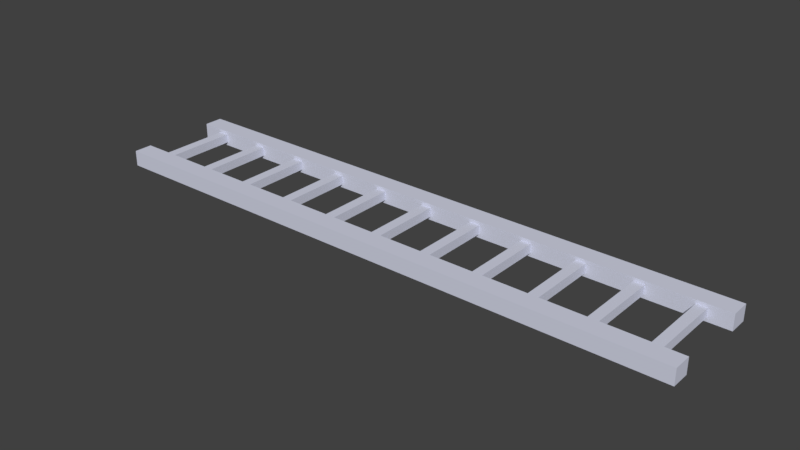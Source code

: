 # Source: goodtracks2.blend  (saved by Blender 2.79.0; exported with 4.5.12 LTS)
import bpy
from mathutils import Matrix  # noqa: F401  (used for matrix-valued properties, if any)

bpy.ops.wm.read_factory_settings(use_empty=True)
scene = bpy.context.scene
scene.name = 'Scene'

# ---- collections
col_collection_1 = bpy.data.collections.new('Collection 1'); scene.collection.children.link(col_collection_1)

# ---- materials (node trees are filled in below, after node groups)
mat_material = bpy.data.materials.new('Material')
mat_material.alpha_threshold = 0.0
mat_material.use_transparent_shadow = False
mat_material.diffuse_color = (0.6541, 0.6741, 0.8, 1.0)
mat_material.roughness = 0.5
mat_material.line_color = (0.0, 0.0, 0.0, 1.0)

# ---- material node trees

# ---- world
world_world = bpy.data.worlds.new('World'); scene.world = world_world
world_world.color = (0.05088, 0.05088, 0.05088)
world_world.use_sun_shadow = False
world_world.sun_shadow_jitter_overblur = 0.0
world_world.cycles.sampling_method = 'MANUAL'

# ---- meshes
me_cube_001 = bpy.data.meshes.new('Cube.001')
me_cube_001.from_pydata([(-3.603, -0.1115, -0.09288), (-3.603, -0.1115, 0.09288), (-3.603, 0.1115, -0.09288), (-3.603, 0.1115, 0.09288), (3.391, 0.1115, -0.09288), (3.179, 0.1115, -0.09288), (2.967, 0.1115, -0.09288), (2.755, 0.1115, -0.09288), (2.544, 0.1115, -0.09288), (2.332, 0.1115, -0.09288), (2.12, 0.1115, -0.09288), (1.908, 0.1115, -0.09288), (1.696, 0.1115, -0.09288), (1.484, 0.1115, -0.09288), (1.272, 0.1115, -0.09288), (1.06, 0.1115, -0.09288), (0.8478, 0.1115, -0.09288), (0.6359, 0.1115, -0.09288), (0.4239, 0.1115, -0.09288), (0.212, 0.1115, -0.09288), (1.477e-07, 0.1115, -0.09288), (-0.212, 0.1115, -0.09288), (-0.4239, 0.1115, -0.09288), (-0.6359, 0.1115, -0.09288), (-0.8478, 0.1115, -0.09288), (-1.06, 0.1115, -0.09288), (-1.272, 0.1115, -0.09288), (-1.484, 0.1115, -0.09288), (-1.696, 0.1115, -0.09288), (-1.908, 0.1115, -0.09288), (-2.12, 0.1115, -0.09288), (-2.332, 0.1115, -0.09288), (-2.544, 0.1115, -0.09288), (-2.755, 0.1115, -0.09288), (-2.967, 0.1115, -0.09288), (-3.179, 0.1115, -0.09288), (-3.391, 0.1115, -0.09288), (-3.391, 0.1115, 0.09288), (-3.179, 0.1115, 0.09288), (-2.967, 0.1115, 0.09288), (-2.755, 0.1115, 0.09288), (-2.544, 0.1115, 0.09288), (-2.332, 0.1115, 0.09288), (-2.12, 0.1115, 0.09288), (-1.908, 0.1115, 0.09288), (-1.696, 0.1115, 0.09288), (-1.484, 0.1115, 0.09288), (-1.272, 0.1115, 0.09288), (-1.06, 0.1115, 0.09288), (-0.8478, 0.1115, 0.09288), (-0.6359, 0.1115, 0.09288), (-0.4239, 0.1115, 0.09288), (-0.212, 0.1115, 0.09288), (-1.477e-07, 0.1115, 0.09288), (0.212, 0.1115, 0.09288), (0.4239, 0.1115, 0.09288), (0.6359, 0.1115, 0.09288), (0.8478, 0.1115, 0.09288), (1.06, 0.1115, 0.09288), (1.272, 0.1115, 0.09288), (1.484, 0.1115, 0.09288), (1.696, 0.1115, 0.09288), (1.908, 0.1115, 0.09288), (2.12, 0.1115, 0.09288), (2.332, 0.1115, 0.09288), (2.544, 0.1115, 0.09288), (2.755, 0.1115, 0.09288), (2.967, 0.1115, 0.09288), (3.179, 0.1115, 0.09288), (3.391, 0.1115, 0.09288), (-3.391, -0.1115, -0.09288), (-3.179, -0.1115, -0.09288), (-2.967, -0.1115, -0.09288), (-2.755, -0.1115, -0.09288), (-2.544, -0.1115, -0.09288), (-2.332, -0.1115, -0.09288), (-2.12, -0.1115, -0.09288), (-1.908, -0.1115, -0.09288), (-1.696, -0.1115, -0.09288), (-1.484, -0.1115, -0.09288), (-1.272, -0.1115, -0.09288), (-1.06, -0.1115, -0.09288), (-0.8478, -0.1115, -0.09288), (-0.6359, -0.1115, -0.09288), (-0.4239, -0.1115, -0.09288), (-0.212, -0.1115, -0.09288), (-1.477e-07, -0.1115, -0.09288), (0.212, -0.1115, -0.09288), (0.4239, -0.1115, -0.09288), (0.6359, -0.1115, -0.09288), (0.8478, -0.1115, -0.09288), (1.06, -0.1115, -0.09288), (1.272, -0.1115, -0.09288), (1.484, -0.1115, -0.09288), (1.696, -0.1115, -0.09288), (1.908, -0.1115, -0.09288), (2.12, -0.1115, -0.09288), (2.332, -0.1115, -0.09288), (2.544, -0.1115, -0.09288), (2.755, -0.1115, -0.09288), (2.967, -0.1115, -0.09288), (3.179, -0.1115, -0.09288), (3.391, -0.1115, -0.09288), (3.391, -0.1115, 0.09288), (3.179, -0.1115, 0.09288), (2.967, -0.1115, 0.09288), (2.755, -0.1115, 0.09288), (2.544, -0.1115, 0.09288), (2.332, -0.1115, 0.09288), (2.12, -0.1115, 0.09288), (1.908, -0.1115, 0.09288), (1.696, -0.1115, 0.09288), (1.484, -0.1115, 0.09288), (1.272, -0.1115, 0.09288), (1.06, -0.1115, 0.09288), (0.8478, -0.1115, 0.09288), (0.6359, -0.1115, 0.09288), (0.4239, -0.1115, 0.09288), (0.212, -0.1115, 0.09288), (1.477e-07, -0.1115, 0.09288), (-0.212, -0.1115, 0.09288), (-0.4239, -0.1115, 0.09288), (-0.6359, -0.1115, 0.09288), (-0.8478, -0.1115, 0.09288), (-1.06, -0.1115, 0.09288), (-1.272, -0.1115, 0.09288), (-1.484, -0.1115, 0.09288), (-1.696, -0.1115, 0.09288), (-1.908, -0.1115, 0.09288), (-2.12, -0.1115, 0.09288), (-2.332, -0.1115, 0.09288), (-2.544, -0.1115, 0.09288), (-2.755, -0.1115, 0.09288), (-2.967, -0.1115, 0.09288), (-3.179, -0.1115, 0.09288), (-3.391, -0.1115, 0.09288), (-3.345, -0.1115, -0.05185), (-3.226, -0.1115, -0.05185), (-2.709, -0.1115, -0.05185), (-2.59, -0.1115, -0.05185), (-2.073, -0.1115, -0.05185), (-1.954, -0.1115, -0.05185), (-1.437, -0.1115, -0.05185), (-1.319, -0.1115, -0.05185), (-0.801, -0.1115, -0.05185), (-0.6827, -0.1115, -0.05185), (-0.1651, -0.1115, -0.05185), (-0.04682, -0.1115, -0.05185), (0.4707, -0.1115, -0.05185), (0.5891, -0.1115, -0.05185), (1.107, -0.1115, -0.05185), (1.225, -0.1115, -0.05185), (1.742, -0.1115, -0.05185), (1.861, -0.1115, -0.05185), (2.378, -0.1115, -0.05185), (2.497, -0.1115, -0.05185), (3.014, -0.1115, -0.05185), (3.133, -0.1115, -0.05185), (3.133, -0.1115, 0.05185), (3.014, -0.1115, 0.05185), (2.497, -0.1115, 0.05185), (2.378, -0.1115, 0.05185), (1.861, -0.1115, 0.05185), (1.742, -0.1115, 0.05185), (1.225, -0.1115, 0.05185), (1.107, -0.1115, 0.05185), (0.5891, -0.1115, 0.05185), (0.4707, -0.1115, 0.05185), (-0.04682, -0.1115, 0.05185), (-0.1651, -0.1115, 0.05185), (-0.6827, -0.1115, 0.05185), (-0.801, -0.1115, 0.05185), (-1.319, -0.1115, 0.05185), (-1.437, -0.1115, 0.05185), (-1.954, -0.1115, 0.05185), (-2.073, -0.1115, 0.05185), (-2.59, -0.1115, 0.05185), (-2.709, -0.1115, 0.05185), (-3.226, -0.1115, 0.05185), (-3.345, -0.1115, 0.05185), (-3.345, -0.9954, -0.05185), (-3.226, -0.9954, -0.05185), (-2.709, -0.9954, -0.05185), (-2.59, -0.9954, -0.05185), (-2.073, -0.9954, -0.05185), (-1.954, -0.9954, -0.05185), (-1.437, -0.9954, -0.05185), (-1.319, -0.9954, -0.05185), (-0.801, -0.9954, -0.05185), (-0.6827, -0.9954, -0.05185), (-0.1651, -0.9954, -0.05185), (-0.04682, -0.9954, -0.05185), (0.4707, -0.9954, -0.05185), (0.5891, -0.9954, -0.05185), (1.107, -0.9954, -0.05185), (1.225, -0.9954, -0.05185), (1.742, -0.9954, -0.05185), (1.861, -0.9954, -0.05185), (2.378, -0.9954, -0.05185), (2.497, -0.9954, -0.05185), (3.014, -0.9954, -0.05185), (3.133, -0.9954, -0.05185), (3.133, -0.9954, 0.05185), (3.014, -0.9954, 0.05185), (2.497, -0.9954, 0.05185), (2.378, -0.9954, 0.05185), (1.861, -0.9954, 0.05185), (1.742, -0.9954, 0.05185), (1.225, -0.9954, 0.05185), (1.107, -0.9954, 0.05185), (0.5891, -0.9954, 0.05185), (0.4707, -0.9954, 0.05185), (-0.04682, -0.9954, 0.05185), (-0.1651, -0.9954, 0.05185), (-0.6827, -0.9954, 0.05185), (-0.801, -0.9954, 0.05185), (-1.319, -0.9954, 0.05185), (-1.437, -0.9954, 0.05185), (-1.954, -0.9954, 0.05185), (-2.073, -0.9954, 0.05185), (-2.59, -0.9954, 0.05185), (-2.709, -0.9954, 0.05185), (-3.226, -0.9954, 0.05185), (-3.345, -0.9954, 0.05185), (3.133, -0.9954, 0.09455), (3.014, -0.9954, 0.09455), (2.497, -0.9954, 0.09455), (2.378, -0.9954, 0.09455), (1.861, -0.9954, 0.09455), (1.742, -0.9954, 0.09455), (1.225, -0.9954, 0.09455), (1.107, -0.9954, 0.09455), (0.5891, -0.9954, 0.09455), (0.4707, -0.9954, 0.09455), (-0.04682, -0.9954, 0.09455), (-0.1651, -0.9954, 0.09455), (-0.6827, -0.9954, 0.09455), (-0.801, -0.9954, 0.09455), (-1.319, -0.9954, 0.09455), (-1.437, -0.9954, 0.09455), (-1.954, -0.9954, 0.09455), (-2.073, -0.9954, 0.09455), (-2.59, -0.9954, 0.09455), (-2.709, -0.9954, 0.09455), (-3.226, -0.9954, 0.09455), (-3.345, -0.9954, 0.09455), (-3.345, -0.9954, -0.08921), (-3.226, -0.9954, -0.08921), (-2.709, -0.9954, -0.08921), (-2.59, -0.9954, -0.08921), (-2.073, -0.9954, -0.08921), (-1.954, -0.9954, -0.08921), (-1.437, -0.9954, -0.08921), (-1.319, -0.9954, -0.08921), (-0.801, -0.9954, -0.08921), (-0.6827, -0.9954, -0.08921), (-0.1651, -0.9954, -0.08921), (-0.04682, -0.9954, -0.08921), (0.4707, -0.9954, -0.08921), (0.5891, -0.9954, -0.08921), (1.107, -0.9954, -0.08921), (1.225, -0.9954, -0.08921), (1.742, -0.9954, -0.08921), (1.861, -0.9954, -0.08921), (2.378, -0.9954, -0.08921), (2.497, -0.9954, -0.08921), (3.014, -0.9954, -0.08921), (3.133, -0.9954, -0.08921), (3.389, -0.9954, -0.05185), (3.389, -0.9954, 0.05185), (3.389, -0.9954, 0.09455), (3.389, -0.9954, -0.08921), (-3.595, -0.9954, -0.05185), (-3.595, -0.9954, 0.05185), (-3.595, -0.9954, 0.09455), (-3.595, -0.9954, -0.08921), (3.133, -1.214, 0.09455), (3.014, -1.214, 0.09455), (2.497, -1.214, 0.09455), (2.378, -1.214, 0.09455), (1.861, -1.214, 0.09455), (1.742, -1.214, 0.09455), (1.225, -1.214, 0.09455), (1.107, -1.214, 0.09455), (0.5891, -1.214, 0.09455), (0.4707, -1.214, 0.09455), (-0.04682, -1.214, 0.09455), (-0.1651, -1.214, 0.09455), (-0.6827, -1.214, 0.09455), (-0.801, -1.214, 0.09455), (-1.319, -1.214, 0.09455), (-1.437, -1.214, 0.09455), (-1.954, -1.214, 0.09455), (-2.073, -1.214, 0.09455), (-2.59, -1.214, 0.09455), (-2.709, -1.214, 0.09455), (-3.226, -1.214, 0.09455), (-3.345, -1.214, 0.09455), (-3.345, -1.214, -0.08921), (-3.226, -1.214, -0.08921), (-2.709, -1.214, -0.08921), (-2.59, -1.214, -0.08921), (-2.073, -1.214, -0.08921), (-1.954, -1.214, -0.08921), (-1.437, -1.214, -0.08921), (-1.319, -1.214, -0.08921), (-0.801, -1.214, -0.08921), (-0.6827, -1.214, -0.08921), (-0.1651, -1.214, -0.08921), (-0.04682, -1.214, -0.08921), (0.4707, -1.214, -0.08921), (0.5891, -1.214, -0.08921), (1.107, -1.214, -0.08921), (1.225, -1.214, -0.08921), (1.742, -1.214, -0.08921), (1.861, -1.214, -0.08921), (2.378, -1.214, -0.08921), (2.497, -1.214, -0.08921), (3.014, -1.214, -0.08921), (3.133, -1.214, -0.08921), (3.389, -1.214, -0.05185), (3.389, -1.214, 0.05185), (3.389, -1.214, 0.09455), (3.389, -1.214, -0.08921), (-3.595, -1.214, -0.05185), (-3.595, -1.214, 0.05185), (-3.595, -1.214, 0.09455), (-3.595, -1.214, -0.08921)], [], [(0, 1, 3, 2), (200, 199, 204, 203), (198, 197, 206, 205), (70, 135, 1, 0), (103, 102, 4, 69), (37, 3, 1, 135), (196, 195, 208, 207), (69, 68, 104, 103), (68, 67, 105, 104), (67, 66, 106, 105), (66, 65, 107, 106), (65, 64, 108, 107), (64, 63, 109, 108), (63, 62, 110, 109), (62, 61, 111, 110), (61, 60, 112, 111), (60, 59, 113, 112), (59, 58, 114, 113), (58, 57, 115, 114), (57, 56, 116, 115), (56, 55, 117, 116), (55, 54, 118, 117), (54, 53, 119, 118), (53, 52, 120, 119), (52, 51, 121, 120), (51, 50, 122, 121), (50, 49, 123, 122), (49, 48, 124, 123), (48, 47, 125, 124), (47, 46, 126, 125), (46, 45, 127, 126), (45, 44, 128, 127), (44, 43, 129, 128), (43, 42, 130, 129), (42, 41, 131, 130), (41, 40, 132, 131), (40, 39, 133, 132), (39, 38, 134, 133), (38, 37, 135, 134), (2, 36, 70, 0), (36, 35, 71, 70), (35, 34, 72, 71), (34, 33, 73, 72), (33, 32, 74, 73), (32, 31, 75, 74), (31, 30, 76, 75), (30, 29, 77, 76), (29, 28, 78, 77), (28, 27, 79, 78), (27, 26, 80, 79), (26, 25, 81, 80), (25, 24, 82, 81), (24, 23, 83, 82), (23, 22, 84, 83), (22, 21, 85, 84), (21, 20, 86, 85), (20, 19, 87, 86), (19, 18, 88, 87), (18, 17, 89, 88), (17, 16, 90, 89), (16, 15, 91, 90), (15, 14, 92, 91), (14, 13, 93, 92), (13, 12, 94, 93), (12, 11, 95, 94), (11, 10, 96, 95), (10, 9, 97, 96), (9, 8, 98, 97), (8, 7, 99, 98), (7, 6, 100, 99), (6, 5, 101, 100), (5, 4, 102, 101), (194, 193, 210, 209), (102, 103, 104, 101), (91, 92, 151, 150), (100, 105, 106, 99), (99, 106, 107, 98), (131, 132, 177, 176), (97, 108, 109, 96), (96, 109, 110, 95), (104, 105, 159, 158), (94, 111, 112, 93), (93, 112, 113, 92), (92, 113, 164, 151), (91, 114, 115, 90), (90, 115, 116, 89), (126, 79, 142, 173), (88, 117, 118, 87), (87, 118, 119, 86), (76, 77, 141, 140), (85, 120, 121, 84), (84, 121, 122, 83), (116, 117, 167, 166), (82, 123, 124, 81), (81, 124, 125, 80), (80, 125, 172, 143), (79, 126, 127, 78), (78, 127, 128, 77), (111, 94, 152, 163), (76, 129, 130, 75), (75, 130, 131, 74), (88, 89, 149, 148), (73, 132, 133, 72), (72, 133, 134, 71), (128, 129, 175, 174), (2, 3, 37, 36), (36, 37, 38, 35), (35, 38, 39, 34), (34, 39, 40, 33), (33, 40, 41, 32), (32, 41, 42, 31), (31, 42, 43, 30), (30, 43, 44, 29), (29, 44, 45, 28), (28, 45, 46, 27), (27, 46, 47, 26), (26, 47, 48, 25), (25, 48, 49, 24), (24, 49, 50, 23), (23, 50, 51, 22), (22, 51, 52, 21), (21, 52, 53, 20), (20, 53, 54, 19), (19, 54, 55, 18), (18, 55, 56, 17), (17, 56, 57, 16), (16, 57, 58, 15), (15, 58, 59, 14), (14, 59, 60, 13), (13, 60, 61, 12), (12, 61, 62, 11), (11, 62, 63, 10), (10, 63, 64, 9), (9, 64, 65, 8), (8, 65, 66, 7), (7, 66, 67, 6), (6, 67, 68, 5), (5, 68, 69, 4), (177, 138, 182, 221), (164, 165, 209, 208), (163, 152, 196, 207), (136, 137, 181, 180), (139, 176, 220, 183), (162, 163, 207, 206), (153, 162, 206, 197), (175, 140, 184, 219), (160, 161, 205, 204), (161, 154, 198, 205), (141, 174, 218, 185), (114, 91, 150, 165), (77, 128, 174, 141), (119, 120, 169, 168), (79, 80, 143, 142), (129, 76, 140, 175), (89, 116, 166, 149), (107, 108, 161, 160), (134, 135, 179, 178), (94, 95, 153, 152), (117, 88, 148, 167), (101, 104, 158, 157), (74, 131, 176, 139), (122, 123, 171, 170), (82, 83, 145, 144), (105, 100, 156, 159), (132, 73, 138, 177), (86, 119, 168, 147), (110, 111, 163, 162), (70, 71, 137, 136), (97, 98, 155, 154), (120, 85, 146, 169), (98, 107, 160, 155), (71, 134, 178, 137), (125, 126, 173, 172), (85, 86, 147, 146), (108, 97, 154, 161), (135, 70, 136, 179), (83, 122, 170, 145), (113, 114, 165, 164), (73, 74, 139, 138), (100, 101, 157, 156), (123, 82, 144, 171), (95, 110, 162, 153), (138, 139, 183, 182), (151, 164, 208, 195), (166, 167, 211, 210), (137, 178, 222, 181), (140, 141, 185, 184), (165, 150, 194, 209), (168, 169, 213, 212), (179, 136, 180, 223), (142, 143, 187, 186), (149, 166, 210, 193), (170, 171, 215, 214), (144, 145, 189, 188), (167, 148, 192, 211), (172, 173, 217, 216), (146, 147, 191, 190), (147, 168, 212, 191), (174, 175, 219, 218), (148, 149, 193, 192), (169, 146, 190, 213), (176, 177, 221, 220), (150, 151, 195, 194), (145, 170, 214, 189), (178, 179, 223, 222), (152, 153, 197, 196), (171, 144, 188, 215), (157, 158, 202, 201), (154, 155, 199, 198), (143, 172, 216, 187), (159, 156, 200, 203), (156, 157, 201, 200), (173, 142, 186, 217), (155, 160, 204, 199), (158, 159, 203, 202), (192, 191, 212, 211), (190, 189, 214, 213), (188, 187, 216, 215), (186, 185, 218, 217), (184, 183, 220, 219), (182, 181, 222, 221), (209, 210, 232, 231), (222, 223, 245, 244), (208, 209, 231, 230), (217, 218, 240, 239), (210, 211, 233, 232), (203, 204, 226, 225), (211, 212, 234, 233), (212, 213, 235, 234), (219, 220, 242, 241), (214, 215, 237, 236), (205, 206, 228, 227), (213, 214, 236, 235), (216, 217, 239, 238), (221, 222, 244, 243), (202, 203, 225, 224), (207, 208, 230, 229), (218, 219, 241, 240), (204, 205, 227, 226), (215, 216, 238, 237), (220, 221, 243, 242), (206, 207, 229, 228), (192, 193, 259, 258), (199, 200, 266, 265), (194, 195, 261, 260), (191, 192, 258, 257), (180, 181, 247, 246), (183, 184, 250, 249), (196, 197, 263, 262), (182, 183, 249, 248), (197, 198, 264, 263), (198, 199, 265, 264), (189, 190, 256, 255), (184, 185, 251, 250), (181, 182, 248, 247), (200, 201, 267, 266), (186, 187, 253, 252), (195, 196, 262, 261), (187, 188, 254, 253), (188, 189, 255, 254), (190, 191, 257, 256), (193, 194, 260, 259), (185, 186, 252, 251), (267, 201, 268, 271), (202, 224, 270, 269), (201, 202, 269, 268), (180, 246, 275, 272), (245, 223, 273, 274), (223, 180, 272, 273), (250, 251, 303, 302), (241, 242, 294, 293), (252, 253, 305, 304), (243, 244, 296, 295), (245, 274, 326, 297), (254, 255, 307, 306), (256, 257, 309, 308), (258, 259, 311, 310), (260, 261, 313, 312), (262, 263, 315, 314), (264, 265, 317, 316), (224, 225, 277, 276), (266, 267, 319, 318), (226, 227, 279, 278), (265, 266, 318, 317), (228, 229, 281, 280), (263, 264, 316, 315), (230, 231, 283, 282), (261, 262, 314, 313), (232, 233, 285, 284), (259, 260, 312, 311), (234, 235, 287, 286), (257, 258, 310, 309), (236, 237, 289, 288), (255, 256, 308, 307), (238, 239, 291, 290), (268, 269, 321, 320), (253, 254, 306, 305), (240, 241, 293, 292), (269, 270, 322, 321), (251, 252, 304, 303), (242, 243, 295, 294), (271, 268, 320, 323), (249, 250, 302, 301), (244, 245, 297, 296), (247, 248, 300, 299), (225, 226, 278, 277), (267, 271, 323, 319), (227, 228, 280, 279), (270, 224, 276, 322), (229, 230, 282, 281), (231, 232, 284, 283), (273, 272, 324, 325), (233, 234, 286, 285), (274, 273, 325, 326), (235, 236, 288, 287), (272, 275, 327, 324), (246, 247, 299, 298), (237, 238, 290, 289), (275, 246, 298, 327), (248, 249, 301, 300), (239, 240, 292, 291), (298, 299, 297), (322, 276, 321), (276, 277, 319), (321, 276, 319), (278, 279, 317), (279, 280, 316), (278, 317, 318), (321, 319, 320), (280, 281, 315), (279, 316, 317), (277, 278, 318), (319, 323, 320), (281, 282, 314), (282, 283, 313), (281, 314, 315), (277, 318, 319), (316, 280, 315), (314, 282, 313), (284, 285, 311), (285, 286, 310), (284, 312, 283), (312, 313, 283), (312, 284, 311), (287, 288, 308), (288, 289, 307), (287, 308, 309), (285, 310, 311), (286, 287, 309), (310, 286, 309), (308, 288, 307), (290, 291, 305), (291, 292, 304), (290, 306, 289), (306, 307, 289), (306, 290, 305), (293, 294, 302), (294, 295, 301), (293, 302, 303), (291, 304, 305), (292, 293, 303), (304, 292, 303), (302, 294, 301), (296, 297, 299), (297, 326, 325), (296, 300, 295), (300, 301, 295), (300, 296, 299), (325, 324, 298), (324, 327, 298), (297, 325, 298)])
_uv = me_cube_001.uv_layers.new(name='UVMap')
_uv.uv.foreach_set('vector', [0.2217, 0.4057, 0.2217, 0.3791, 0.2536, 0.3791, 0.2536, 0.4057, 0.9446, 0.2054, 0.8707, 0.2054, 0.8707, 0.1906, 0.9446, 0.1906, 0.8538, 0.2054, 0.7799, 0.2054, 0.7799, 0.1906, 0.8538, 0.1906, 0.03064, 0.1297, 0.03063, 0.1562, 0.0003445, 0.1562, 0.0003537, 0.1297, 0.1892, 0.4057, 0.1892, 0.3791, 0.2211, 0.3791, 0.2211, 0.4057, 0.03063, 0.06474, 0.0003445, 0.06474, 0.0003445, 0.03289, 0.03063, 0.03289, 0.7629, 0.2054, 0.689, 0.2054, 0.689, 0.1906, 0.7629, 0.1906, 0.9996, 0.06474, 0.9694, 0.06474, 0.9694, 0.03289, 0.9996, 0.03289, 0.9694, 0.06474, 0.9391, 0.06474, 0.9391, 0.03289, 0.9694, 0.03289, 0.9391, 0.06474, 0.9088, 0.06474, 0.9088, 0.03289, 0.9391, 0.03289, 0.9088, 0.06474, 0.8785, 0.06474, 0.8785, 0.03289, 0.9088, 0.03289, 0.8785, 0.06474, 0.8482, 0.06474, 0.8482, 0.03289, 0.8785, 0.03289, 0.8482, 0.06474, 0.818, 0.06474, 0.818, 0.03289, 0.8482, 0.03289, 0.818, 0.06474, 0.7877, 0.06474, 0.7877, 0.03289, 0.818, 0.03289, 0.7877, 0.06474, 0.7574, 0.06474, 0.7574, 0.03289, 0.7877, 0.03289, 0.7574, 0.06474, 0.7271, 0.06474, 0.7271, 0.03289, 0.7574, 0.03289, 0.7271, 0.06474, 0.6968, 0.06474, 0.6968, 0.03289, 0.7271, 0.03289, 0.6968, 0.06474, 0.6665, 0.06474, 0.6665, 0.03289, 0.6968, 0.03289, 0.6665, 0.06474, 0.6363, 0.06474, 0.6363, 0.03289, 0.6665, 0.03289, 0.6363, 0.06474, 0.606, 0.06474, 0.606, 0.03289, 0.6363, 0.03289, 0.606, 0.06474, 0.5757, 0.06474, 0.5757, 0.03289, 0.606, 0.03289, 0.5757, 0.06474, 0.5454, 0.06474, 0.5454, 0.03289, 0.5757, 0.03289, 0.5454, 0.06474, 0.5151, 0.06474, 0.5151, 0.03289, 0.5454, 0.03289, 0.5151, 0.06474, 0.4849, 0.06474, 0.4849, 0.03289, 0.5151, 0.03289, 0.4849, 0.06474, 0.4546, 0.06474, 0.4546, 0.03289, 0.4849, 0.03289, 0.4546, 0.06474, 0.4243, 0.06474, 0.4243, 0.03289, 0.4546, 0.03289, 0.4243, 0.06474, 0.394, 0.06474, 0.394, 0.03289, 0.4243, 0.03289, 0.394, 0.06474, 0.3637, 0.06474, 0.3637, 0.03289, 0.394, 0.03289, 0.3637, 0.06474, 0.3334, 0.06474, 0.3334, 0.03289, 0.3637, 0.03289, 0.3334, 0.06474, 0.3032, 0.06474, 0.3032, 0.03289, 0.3334, 0.03289, 0.3032, 0.06474, 0.2729, 0.06474, 0.2729, 0.03289, 0.3032, 0.03289, 0.2729, 0.06474, 0.2426, 0.06474, 0.2426, 0.03289, 0.2729, 0.03289, 0.2426, 0.06474, 0.2123, 0.06474, 0.2123, 0.03289, 0.2426, 0.03289, 0.2123, 0.06474, 0.182, 0.06474, 0.182, 0.03289, 0.2123, 0.03289, 0.182, 0.06474, 0.1518, 0.06474, 0.1518, 0.03289, 0.182, 0.03289, 0.1518, 0.06474, 0.1215, 0.06474, 0.1215, 0.03289, 0.1518, 0.03289, 0.1215, 0.06474, 0.09119, 0.06474, 0.09119, 0.03289, 0.1215, 0.03289, 0.09119, 0.06474, 0.06091, 0.06474, 0.06091, 0.03289, 0.09119, 0.03289, 0.06091, 0.06474, 0.03063, 0.06474, 0.03063, 0.03289, 0.06091, 0.03289, 0.0003445, 0.0003445, 0.03063, 0.0003445, 0.03063, 0.0322, 0.0003445, 0.0322, 0.03063, 0.0003445, 0.06091, 0.0003446, 0.06091, 0.0322, 0.03063, 0.0322, 0.06091, 0.0003446, 0.09119, 0.0003447, 0.09119, 0.0322, 0.06091, 0.0322, 0.09119, 0.0003447, 0.1215, 0.0003447, 0.1215, 0.0322, 0.09119, 0.0322, 0.1215, 0.0003447, 0.1518, 0.0003448, 0.1518, 0.0322, 0.1215, 0.0322, 0.1518, 0.0003448, 0.182, 0.0003448, 0.182, 0.0322, 0.1518, 0.0322, 0.182, 0.0003448, 0.2123, 0.0003449, 0.2123, 0.0322, 0.182, 0.0322, 0.2123, 0.0003449, 0.2426, 0.0003449, 0.2426, 0.0322, 0.2123, 0.0322, 0.2426, 0.0003449, 0.2729, 0.0003449, 0.2729, 0.0322, 0.2426, 0.0322, 0.2729, 0.0003449, 0.3032, 0.000345, 0.3032, 0.0322, 0.2729, 0.0322, 0.3032, 0.000345, 0.3334, 0.000345, 0.3334, 0.0322, 0.3032, 0.0322, 0.3334, 0.000345, 0.3637, 0.0003451, 0.3637, 0.0322, 0.3334, 0.0322, 0.3637, 0.0003451, 0.394, 0.0003451, 0.394, 0.0322, 0.3637, 0.0322, 0.394, 0.0003451, 0.4243, 0.0003452, 0.4243, 0.0322, 0.394, 0.0322, 0.4243, 0.0003452, 0.4546, 0.0003453, 0.4546, 0.0322, 0.4243, 0.0322, 0.4546, 0.0003453, 0.4849, 0.0003453, 0.4849, 0.0322, 0.4546, 0.0322, 0.4849, 0.0003453, 0.5151, 0.0003454, 0.5151, 0.0322, 0.4849, 0.0322, 0.5151, 0.0003454, 0.5454, 0.0003454, 0.5454, 0.0322, 0.5151, 0.0322, 0.5454, 0.0003454, 0.5757, 0.0003455, 0.5757, 0.0322, 0.5454, 0.0322, 0.5757, 0.0003455, 0.606, 0.0003456, 0.606, 0.0322, 0.5757, 0.0322, 0.606, 0.0003456, 0.6363, 0.0003456, 0.6363, 0.0322, 0.606, 0.0322, 0.6363, 0.0003456, 0.6665, 0.0003457, 0.6665, 0.0322, 0.6363, 0.0322, 0.6665, 0.0003457, 0.6968, 0.0003458, 0.6968, 0.0322, 0.6665, 0.0322, 0.6968, 0.0003458, 0.7271, 0.0003459, 0.7271, 0.0322, 0.6968, 0.0322, 0.7271, 0.0003459, 0.7574, 0.000346, 0.7574, 0.0322, 0.7271, 0.0322, 0.7574, 0.000346, 0.7877, 0.000346, 0.7877, 0.0322, 0.7574, 0.0322, 0.7877, 0.000346, 0.818, 0.0003461, 0.818, 0.0322, 0.7877, 0.0322, 0.818, 0.0003461, 0.8482, 0.0003462, 0.8482, 0.0322, 0.818, 0.0322, 0.8482, 0.0003462, 0.8785, 0.0003463, 0.8785, 0.0322, 0.8482, 0.0322, 0.8785, 0.0003463, 0.9088, 0.0003464, 0.9088, 0.0322, 0.8785, 0.0322, 0.9088, 0.0003464, 0.9391, 0.0003465, 0.9391, 0.0322, 0.9088, 0.0322, 0.9391, 0.0003465, 0.9694, 0.0003465, 0.9694, 0.0322, 0.9391, 0.0322, 0.9694, 0.0003465, 0.9996, 0.0003466, 0.9996, 0.0322, 0.9694, 0.0322, 0.6721, 0.2054, 0.5982, 0.2054, 0.5982, 0.1906, 0.6721, 0.1906, 0.9997, 0.13, 0.9996, 0.1566, 0.9694, 0.1566, 0.9694, 0.13, 0.6666, 0.1299, 0.6968, 0.1299, 0.6901, 0.1358, 0.6732, 0.1358, 0.9391, 0.13, 0.9391, 0.1566, 0.9088, 0.1565, 0.9088, 0.13, 0.9088, 0.13, 0.9088, 0.1565, 0.8785, 0.1565, 0.8785, 0.13, 0.1518, 0.1563, 0.1215, 0.1563, 0.1282, 0.1504, 0.1451, 0.1504, 0.8482, 0.13, 0.8482, 0.1565, 0.818, 0.1565, 0.818, 0.13, 0.818, 0.13, 0.818, 0.1565, 0.7877, 0.1565, 0.7877, 0.13, 0.9694, 0.1566, 0.9391, 0.1566, 0.9458, 0.1507, 0.9627, 0.1507, 0.7574, 0.1299, 0.7574, 0.1565, 0.7271, 0.1565, 0.7271, 0.1299, 0.7271, 0.1299, 0.7271, 0.1565, 0.6968, 0.1565, 0.6968, 0.1299, 0.6968, 0.1299, 0.6968, 0.1565, 0.6901, 0.1506, 0.6901, 0.1358, 0.6666, 0.1299, 0.6665, 0.1565, 0.6363, 0.1564, 0.6363, 0.1299, 0.6363, 0.1299, 0.6363, 0.1564, 0.606, 0.1564, 0.606, 0.1299, 0.3032, 0.1563, 0.3032, 0.1298, 0.3099, 0.1357, 0.3099, 0.1505, 0.5757, 0.1299, 0.5757, 0.1564, 0.5454, 0.1564, 0.5454, 0.1299, 0.5454, 0.1299, 0.5454, 0.1564, 0.5151, 0.1564, 0.5151, 0.1299, 0.2123, 0.1298, 0.2426, 0.1298, 0.2359, 0.1356, 0.219, 0.1356, 0.4849, 0.1299, 0.4849, 0.1564, 0.4546, 0.1564, 0.4546, 0.1298, 0.4546, 0.1298, 0.4546, 0.1564, 0.4243, 0.1564, 0.4243, 0.1298, 0.606, 0.1564, 0.5757, 0.1564, 0.5824, 0.1506, 0.5993, 0.1506, 0.394, 0.1298, 0.394, 0.1564, 0.3637, 0.1564, 0.3637, 0.1298, 0.3637, 0.1298, 0.3637, 0.1564, 0.3334, 0.1563, 0.3335, 0.1298, 0.3335, 0.1298, 0.3334, 0.1563, 0.3268, 0.1505, 0.3268, 0.1357, 0.3032, 0.1298, 0.3032, 0.1563, 0.2729, 0.1563, 0.2729, 0.1298, 0.2729, 0.1298, 0.2729, 0.1563, 0.2426, 0.1563, 0.2426, 0.1298, 0.7574, 0.1565, 0.7574, 0.1299, 0.7641, 0.1358, 0.7641, 0.1506, 0.2123, 0.1298, 0.2123, 0.1563, 0.182, 0.1563, 0.182, 0.1298, 0.182, 0.1298, 0.182, 0.1563, 0.1518, 0.1563, 0.1518, 0.1297, 0.5757, 0.1299, 0.606, 0.1299, 0.5993, 0.1358, 0.5824, 0.1358, 0.1215, 0.1297, 0.1215, 0.1563, 0.09119, 0.1563, 0.0912, 0.1297, 0.0912, 0.1297, 0.09119, 0.1563, 0.06091, 0.1562, 0.06092, 0.1297, 0.2426, 0.1563, 0.2123, 0.1563, 0.219, 0.1504, 0.2359, 0.1504, 0.0003445, 0.1838, 0.0003445, 0.1573, 0.03063, 0.1573, 0.03063, 0.1838, 0.03063, 0.1838, 0.03063, 0.1573, 0.06091, 0.1573, 0.06091, 0.1838, 0.06091, 0.1838, 0.06091, 0.1573, 0.09119, 0.1573, 0.09119, 0.1838, 0.09119, 0.1838, 0.09119, 0.1573, 0.1215, 0.1573, 0.1215, 0.1838, 0.1215, 0.1838, 0.1215, 0.1573, 0.1518, 0.1573, 0.1518, 0.1838, 0.1518, 0.1838, 0.1518, 0.1573, 0.182, 0.1573, 0.182, 0.1838, 0.182, 0.1838, 0.182, 0.1573, 0.2123, 0.1573, 0.2123, 0.1838, 0.2123, 0.1838, 0.2123, 0.1573, 0.2426, 0.1573, 0.2426, 0.1838, 0.2426, 0.1838, 0.2426, 0.1573, 0.2729, 0.1573, 0.2729, 0.1838, 0.2729, 0.1838, 0.2729, 0.1573, 0.3032, 0.1573, 0.3032, 0.1838, 0.3032, 0.1838, 0.3032, 0.1573, 0.3334, 0.1573, 0.3334, 0.1838, 0.3334, 0.1838, 0.3334, 0.1573, 0.3637, 0.1573, 0.3637, 0.1838, 0.3637, 0.1838, 0.3637, 0.1573, 0.394, 0.1573, 0.394, 0.1838, 0.394, 0.1838, 0.394, 0.1573, 0.4243, 0.1573, 0.4243, 0.1838, 0.4243, 0.1838, 0.4243, 0.1573, 0.4546, 0.1573, 0.4546, 0.1838, 0.4546, 0.1838, 0.4546, 0.1573, 0.4849, 0.1573, 0.4849, 0.1838, 0.4849, 0.1838, 0.4849, 0.1573, 0.5151, 0.1573, 0.5151, 0.1838, 0.5151, 0.1838, 0.5151, 0.1573, 0.5454, 0.1573, 0.5454, 0.1838, 0.5454, 0.1838, 0.5454, 0.1573, 0.5757, 0.1573, 0.5757, 0.1838, 0.5757, 0.1838, 0.5757, 0.1573, 0.606, 0.1573, 0.606, 0.1838, 0.606, 0.1838, 0.606, 0.1573, 0.6363, 0.1573, 0.6363, 0.1838, 0.6363, 0.1838, 0.6363, 0.1573, 0.6665, 0.1573, 0.6665, 0.1838, 0.6665, 0.1838, 0.6665, 0.1573, 0.6968, 0.1573, 0.6968, 0.1838, 0.6968, 0.1838, 0.6968, 0.1573, 0.7271, 0.1573, 0.7271, 0.1838, 0.7271, 0.1838, 0.7271, 0.1573, 0.7574, 0.1573, 0.7574, 0.1838, 0.7574, 0.1838, 0.7574, 0.1573, 0.7877, 0.1573, 0.7877, 0.1838, 0.7877, 0.1838, 0.7877, 0.1573, 0.818, 0.1573, 0.818, 0.1838, 0.818, 0.1838, 0.818, 0.1573, 0.8482, 0.1573, 0.8482, 0.1838, 0.8482, 0.1838, 0.8482, 0.1573, 0.8785, 0.1573, 0.8785, 0.1838, 0.8785, 0.1838, 0.8785, 0.1573, 0.9088, 0.1573, 0.9088, 0.1838, 0.9088, 0.1838, 0.9088, 0.1573, 0.9391, 0.1573, 0.9391, 0.1838, 0.9391, 0.1838, 0.9391, 0.1573, 0.9694, 0.1573, 0.9694, 0.1838, 0.9694, 0.1838, 0.9694, 0.1573, 0.9996, 0.1573, 0.9996, 0.1838, 0.5076, 0.2891, 0.5076, 0.3039, 0.3813, 0.3039, 0.3813, 0.2891, 0.2536, 0.2912, 0.2536, 0.3081, 0.1273, 0.3081, 0.1273, 0.2912, 0.1266, 0.4722, 0.1266, 0.487, 0.0003445, 0.487, 0.0003445, 0.4722, 0.2536, 0.256, 0.2536, 0.2729, 0.1273, 0.2729, 0.1273, 0.256, 0.1266, 0.4256, 0.1266, 0.4405, 0.0003445, 0.4405, 0.0003445, 0.4256, 0.1266, 0.2912, 0.1266, 0.3081, 0.0003445, 0.3081, 0.0003445, 0.2912, 0.3806, 0.4236, 0.3806, 0.4384, 0.2543, 0.4384, 0.2543, 0.4236, 0.3806, 0.4546, 0.3806, 0.4694, 0.2543, 0.4694, 0.2543, 0.4546, 0.3806, 0.3263, 0.3806, 0.3433, 0.2543, 0.3433, 0.2543, 0.3263, 0.3806, 0.4701, 0.3806, 0.4849, 0.2543, 0.4849, 0.2543, 0.4701, 0.1266, 0.3946, 0.1266, 0.4095, 0.0003445, 0.4095, 0.0003445, 0.3946, 0.6665, 0.1565, 0.6666, 0.1299, 0.6732, 0.1358, 0.6732, 0.1506, 0.2426, 0.1298, 0.2426, 0.1563, 0.2359, 0.1504, 0.2359, 0.1356, 0.5151, 0.1564, 0.4849, 0.1564, 0.4915, 0.1505, 0.5084, 0.1505, 0.3032, 0.1298, 0.3335, 0.1298, 0.3268, 0.1357, 0.3099, 0.1357, 0.2123, 0.1563, 0.2123, 0.1298, 0.219, 0.1356, 0.219, 0.1504, 0.606, 0.1299, 0.606, 0.1564, 0.5993, 0.1506, 0.5993, 0.1358, 0.8785, 0.1565, 0.8482, 0.1565, 0.8549, 0.1507, 0.8718, 0.1507, 0.06091, 0.1562, 0.03063, 0.1562, 0.03732, 0.1504, 0.05422, 0.1504, 0.7574, 0.1299, 0.7877, 0.13, 0.781, 0.1358, 0.7641, 0.1358, 0.5757, 0.1564, 0.5757, 0.1299, 0.5824, 0.1358, 0.5824, 0.1506, 0.9694, 0.13, 0.9694, 0.1566, 0.9627, 0.1507, 0.9627, 0.1359, 0.1518, 0.1297, 0.1518, 0.1563, 0.1451, 0.1504, 0.1451, 0.1356, 0.4243, 0.1564, 0.394, 0.1564, 0.4007, 0.1505, 0.4176, 0.1505, 0.394, 0.1298, 0.4243, 0.1298, 0.4176, 0.1357, 0.4007, 0.1357, 0.9391, 0.1566, 0.9391, 0.13, 0.9458, 0.1359, 0.9458, 0.1507, 0.1215, 0.1563, 0.1215, 0.1297, 0.1282, 0.1356, 0.1282, 0.1504, 0.5151, 0.1299, 0.5151, 0.1564, 0.5084, 0.1505, 0.5085, 0.1357, 0.7877, 0.1565, 0.7574, 0.1565, 0.7641, 0.1506, 0.781, 0.1506, 0.03064, 0.1297, 0.06092, 0.1297, 0.05423, 0.1356, 0.03732, 0.1356, 0.8482, 0.13, 0.8785, 0.13, 0.8718, 0.1359, 0.8549, 0.1358, 0.4849, 0.1564, 0.4849, 0.1299, 0.4915, 0.1357, 0.4915, 0.1505, 0.8785, 0.13, 0.8785, 0.1565, 0.8718, 0.1507, 0.8718, 0.1359, 0.06092, 0.1297, 0.06091, 0.1562, 0.05422, 0.1504, 0.05423, 0.1356, 0.3334, 0.1563, 0.3032, 0.1563, 0.3099, 0.1505, 0.3268, 0.1505, 0.4849, 0.1299, 0.5151, 0.1299, 0.5085, 0.1357, 0.4915, 0.1357, 0.8482, 0.1565, 0.8482, 0.13, 0.8549, 0.1358, 0.8549, 0.1507, 0.03063, 0.1562, 0.03064, 0.1297, 0.03732, 0.1356, 0.03732, 0.1504, 0.4243, 0.1298, 0.4243, 0.1564, 0.4176, 0.1505, 0.4176, 0.1357, 0.6968, 0.1565, 0.6665, 0.1565, 0.6732, 0.1506, 0.6901, 0.1506, 0.1215, 0.1297, 0.1518, 0.1297, 0.1451, 0.1356, 0.1282, 0.1356, 0.9391, 0.13, 0.9694, 0.13, 0.9627, 0.1359, 0.9458, 0.1359, 0.394, 0.1564, 0.394, 0.1298, 0.4007, 0.1357, 0.4007, 0.1505, 0.7877, 0.13, 0.7877, 0.1565, 0.781, 0.1506, 0.781, 0.1358, 0.1266, 0.256, 0.1266, 0.2729, 0.0003445, 0.2729, 0.0003445, 0.256, 0.3806, 0.346, 0.3806, 0.3608, 0.2543, 0.3608, 0.2543, 0.346, 0.3806, 0.2736, 0.3806, 0.2905, 0.2543, 0.2905, 0.2543, 0.2736, 0.3806, 0.4081, 0.3806, 0.4229, 0.2543, 0.4229, 0.2543, 0.4081, 0.3806, 0.3088, 0.3806, 0.3257, 0.2543, 0.3257, 0.2543, 0.3088, 0.1266, 0.4567, 0.1266, 0.4715, 0.0003445, 0.4715, 0.0003445, 0.4567, 0.3806, 0.256, 0.3806, 0.2729, 0.2543, 0.2729, 0.2543, 0.256, 0.3806, 0.4856, 0.3806, 0.5004, 0.2543, 0.5004, 0.2543, 0.4856, 0.2536, 0.2384, 0.2536, 0.2553, 0.1273, 0.2553, 0.1273, 0.2384, 0.3806, 0.4391, 0.3806, 0.4539, 0.2543, 0.4539, 0.2543, 0.4391, 0.1266, 0.3088, 0.1266, 0.3257, 0.0003445, 0.3257, 0.0003445, 0.3088, 0.1266, 0.2736, 0.1266, 0.2905, 0.0003445, 0.2905, 0.0003445, 0.2736, 0.5076, 0.2384, 0.5076, 0.2532, 0.3813, 0.2532, 0.3813, 0.2384, 0.2536, 0.3263, 0.2536, 0.3433, 0.1273, 0.3433, 0.1273, 0.3263, 0.3806, 0.2384, 0.3806, 0.2553, 0.2543, 0.2553, 0.2543, 0.2384, 0.3806, 0.377, 0.3806, 0.3919, 0.2543, 0.3919, 0.2543, 0.377, 0.2536, 0.3088, 0.2536, 0.3257, 0.1273, 0.3257, 0.1273, 0.3088, 0.3806, 0.2912, 0.3806, 0.3081, 0.2543, 0.3081, 0.2543, 0.2912, 0.1266, 0.4877, 0.1266, 0.5025, 0.0003445, 0.5025, 0.0003445, 0.4877, 0.1266, 0.3615, 0.1266, 0.3784, 0.0003445, 0.3784, 0.0003445, 0.3615, 0.1266, 0.2384, 0.1266, 0.2553, 0.0003445, 0.2553, 0.0003445, 0.2384, 0.3806, 0.3925, 0.3806, 0.4074, 0.2543, 0.4074, 0.2543, 0.3925, 0.2536, 0.3439, 0.2536, 0.3608, 0.1273, 0.3608, 0.1273, 0.3439, 0.1266, 0.3439, 0.1266, 0.3608, 0.0003445, 0.3608, 0.0003445, 0.3439, 0.5076, 0.2736, 0.5076, 0.2884, 0.3813, 0.2884, 0.3813, 0.2736, 0.3806, 0.3615, 0.3806, 0.3764, 0.2543, 0.3764, 0.2543, 0.3615, 0.1266, 0.3263, 0.1266, 0.3433, 0.0003445, 0.3433, 0.0003445, 0.3263, 0.1266, 0.3791, 0.1266, 0.3939, 0.0003445, 0.3939, 0.0003445, 0.3791, 0.5076, 0.256, 0.5076, 0.2708, 0.3813, 0.2708, 0.3813, 0.256, 0.2536, 0.2736, 0.2536, 0.2905, 0.1273, 0.2905, 0.1273, 0.2736, 0.1266, 0.4411, 0.1266, 0.456, 0.0003445, 0.456, 0.0003445, 0.4411, 0.1266, 0.4101, 0.1266, 0.425, 0.0003445, 0.425, 0.0003445, 0.4101, 0.2536, 0.3615, 0.2536, 0.3784, 0.1273, 0.3784, 0.1273, 0.3615, 0.5813, 0.2054, 0.5073, 0.2054, 0.5073, 0.1906, 0.5813, 0.1906, 0.4904, 0.2054, 0.4165, 0.2054, 0.4165, 0.1906, 0.4904, 0.1906, 0.3996, 0.2054, 0.3256, 0.2054, 0.3256, 0.1906, 0.3996, 0.1906, 0.3087, 0.2054, 0.2348, 0.2054, 0.2348, 0.1906, 0.3087, 0.1906, 0.2179, 0.2054, 0.1439, 0.2054, 0.1439, 0.1906, 0.2179, 0.1906, 0.127, 0.2054, 0.05309, 0.2054, 0.05309, 0.1906, 0.127, 0.1906, 0.6721, 0.1906, 0.5982, 0.1906, 0.5982, 0.1845, 0.6721, 0.1845, 0.05309, 0.1906, 0.03619, 0.1906, 0.03619, 0.1845, 0.05309, 0.1845, 0.689, 0.1906, 0.6721, 0.1906, 0.6721, 0.1845, 0.689, 0.1845, 0.3087, 0.1906, 0.2348, 0.1906, 0.2348, 0.1845, 0.3087, 0.1845, 0.5982, 0.1906, 0.5813, 0.1906, 0.5813, 0.1845, 0.5982, 0.1845, 0.9446, 0.1906, 0.8707, 0.1906, 0.8707, 0.1845, 0.9446, 0.1845, 0.5813, 0.1906, 0.5073, 0.1906, 0.5073, 0.1845, 0.5813, 0.1845, 0.5073, 0.1906, 0.4904, 0.1906, 0.4904, 0.1845, 0.5073, 0.1845, 0.2179, 0.1906, 0.1439, 0.1906, 0.1439, 0.1845, 0.2179, 0.1845, 0.4165, 0.1906, 0.3996, 0.1906, 0.3996, 0.1845, 0.4165, 0.1845, 0.8538, 0.1906, 0.7799, 0.1906, 0.7799, 0.1845, 0.8538, 0.1845, 0.4904, 0.1906, 0.4165, 0.1906, 0.4165, 0.1845, 0.4904, 0.1845, 0.3256, 0.1906, 0.3087, 0.1906, 0.3087, 0.1845, 0.3256, 0.1845, 0.127, 0.1906, 0.05309, 0.1906, 0.05309, 0.1845, 0.127, 0.1845, 0.9615, 0.1906, 0.9446, 0.1906, 0.9446, 0.1845, 0.9615, 0.1845, 0.7629, 0.1906, 0.689, 0.1906, 0.689, 0.1845, 0.7629, 0.1845, 0.2348, 0.1906, 0.2179, 0.1906, 0.2179, 0.1845, 0.2348, 0.1845, 0.8707, 0.1906, 0.8538, 0.1906, 0.8538, 0.1845, 0.8707, 0.1845, 0.3996, 0.1906, 0.3256, 0.1906, 0.3256, 0.1845, 0.3996, 0.1845, 0.1439, 0.1906, 0.127, 0.1906, 0.127, 0.1845, 0.1439, 0.1845, 0.7799, 0.1906, 0.7629, 0.1906, 0.7629, 0.1845, 0.7799, 0.1845, 0.5813, 0.2054, 0.5982, 0.2054, 0.5982, 0.2107, 0.5813, 0.2107, 0.8707, 0.2054, 0.9446, 0.2054, 0.9446, 0.2107, 0.8707, 0.2107, 0.6721, 0.2054, 0.689, 0.2054, 0.689, 0.2107, 0.6721, 0.2107, 0.5073, 0.2054, 0.5813, 0.2054, 0.5813, 0.2107, 0.5073, 0.2107, 0.03619, 0.2054, 0.05309, 0.2054, 0.05309, 0.2107, 0.03619, 0.2107, 0.1439, 0.2054, 0.2179, 0.2054, 0.2179, 0.2107, 0.1439, 0.2107, 0.7629, 0.2054, 0.7799, 0.2054, 0.7799, 0.2107, 0.7629, 0.2107, 0.127, 0.2054, 0.1439, 0.2054, 0.1439, 0.2107, 0.127, 0.2107, 0.7799, 0.2054, 0.8538, 0.2054, 0.8538, 0.2107, 0.7799, 0.2107, 0.8538, 0.2054, 0.8707, 0.2054, 0.8707, 0.2107, 0.8538, 0.2107, 0.4165, 0.2054, 0.4904, 0.2054, 0.4904, 0.2107, 0.4165, 0.2107, 0.2179, 0.2054, 0.2348, 0.2054, 0.2348, 0.2107, 0.2179, 0.2107, 0.05309, 0.2054, 0.127, 0.2054, 0.127, 0.2107, 0.05309, 0.2107, 0.9446, 0.2054, 0.9615, 0.2054, 0.9615, 0.2107, 0.9446, 0.2107, 0.3087, 0.2054, 0.3256, 0.2054, 0.3256, 0.2107, 0.3087, 0.2107, 0.689, 0.2054, 0.7629, 0.2054, 0.7629, 0.2107, 0.689, 0.2107, 0.3256, 0.2054, 0.3996, 0.2054, 0.3996, 0.2107, 0.3256, 0.2107, 0.3996, 0.2054, 0.4165, 0.2054, 0.4165, 0.2107, 0.3996, 0.2107, 0.4904, 0.2054, 0.5073, 0.2054, 0.5073, 0.2107, 0.4904, 0.2107, 0.5982, 0.2054, 0.6721, 0.2054, 0.6721, 0.2107, 0.5982, 0.2107, 0.2348, 0.2054, 0.3087, 0.2054, 0.3087, 0.2107, 0.2348, 0.2107, 0.9615, 0.2107, 0.9615, 0.2054, 0.9982, 0.2054, 0.9982, 0.2107, 0.9615, 0.1906, 0.9615, 0.1845, 0.9982, 0.1845, 0.9982, 0.1906, 0.9615, 0.2054, 0.9615, 0.1906, 0.9982, 0.1906, 0.9982, 0.2054, 0.03619, 0.2054, 0.03619, 0.2107, 0.0003445, 0.2107, 0.0003445, 0.2054, 0.03619, 0.1845, 0.03619, 0.1906, 0.0003445, 0.1906, 0.0003445, 0.1845, 0.03619, 0.1906, 0.03619, 0.2054, 0.0003445, 0.2054, 0.0003445, 0.1906, 0.2179, 0.09773, 0.2348, 0.09773, 0.2348, 0.129, 0.2179, 0.129, 0.2179, 0.09677, 0.1439, 0.09675, 0.1439, 0.06548, 0.2179, 0.06551, 0.3087, 0.09773, 0.3256, 0.09773, 0.3256, 0.129, 0.3087, 0.129, 0.127, 0.09674, 0.05309, 0.09672, 0.0531, 0.06545, 0.127, 0.06548, 0.03619, 0.09671, 0.0003445, 0.0967, 0.0003553, 0.06543, 0.0362, 0.06545, 0.3996, 0.09773, 0.4165, 0.09773, 0.4165, 0.129, 0.3996, 0.129, 0.4904, 0.09773, 0.5073, 0.09773, 0.5073, 0.129, 0.4904, 0.129, 0.5813, 0.09773, 0.5982, 0.09773, 0.5982, 0.129, 0.5813, 0.129, 0.6721, 0.09773, 0.689, 0.09773, 0.689, 0.129, 0.6721, 0.129, 0.763, 0.09773, 0.7799, 0.09773, 0.7799, 0.129, 0.763, 0.129, 0.8538, 0.09773, 0.8707, 0.09773, 0.8707, 0.129, 0.8538, 0.129, 0.9615, 0.09703, 0.9446, 0.09702, 0.9447, 0.06576, 0.9616, 0.06576, 0.9446, 0.09773, 0.9615, 0.09773, 0.9615, 0.129, 0.9446, 0.129, 0.8707, 0.097, 0.8538, 0.09699, 0.8538, 0.06573, 0.8707, 0.06573, 0.8707, 0.09773, 0.9446, 0.09773, 0.9446, 0.129, 0.8707, 0.129, 0.7799, 0.09697, 0.763, 0.09696, 0.763, 0.0657, 0.7799, 0.0657, 0.7799, 0.09773, 0.8538, 0.09773, 0.8538, 0.129, 0.7799, 0.129, 0.689, 0.09694, 0.6721, 0.09693, 0.6721, 0.06567, 0.689, 0.06567, 0.689, 0.09773, 0.763, 0.09773, 0.763, 0.129, 0.689, 0.129, 0.5982, 0.09691, 0.5813, 0.0969, 0.5813, 0.06563, 0.5982, 0.06564, 0.5982, 0.09773, 0.6721, 0.09773, 0.6721, 0.129, 0.5982, 0.129, 0.5073, 0.09687, 0.4904, 0.09687, 0.4904, 0.0656, 0.5073, 0.06561, 0.5073, 0.09773, 0.5813, 0.09773, 0.5813, 0.129, 0.5073, 0.129, 0.4165, 0.09684, 0.3996, 0.09684, 0.3996, 0.06557, 0.4165, 0.06558, 0.4165, 0.09773, 0.4904, 0.09773, 0.4904, 0.129, 0.4165, 0.129, 0.3256, 0.09681, 0.3087, 0.09681, 0.3087, 0.06554, 0.3256, 0.06555, 0.4125, 0.3514, 0.4125, 0.3662, 0.3813, 0.3662, 0.3813, 0.3514, 0.3256, 0.09773, 0.3996, 0.09773, 0.3996, 0.129, 0.3256, 0.129, 0.2348, 0.09678, 0.2179, 0.09677, 0.2179, 0.06551, 0.2348, 0.06551, 0.4125, 0.3662, 0.4125, 0.3723, 0.3813, 0.3723, 0.3813, 0.3662, 0.2348, 0.09773, 0.3087, 0.09773, 0.3087, 0.129, 0.2348, 0.129, 0.1439, 0.09675, 0.127, 0.09674, 0.127, 0.06548, 0.1439, 0.06548, 0.4125, 0.346, 0.4125, 0.3514, 0.3813, 0.3514, 0.3813, 0.346, 0.1439, 0.09773, 0.2179, 0.09773, 0.2179, 0.129, 0.1439, 0.129, 0.05309, 0.09672, 0.03619, 0.09671, 0.0362, 0.06545, 0.0531, 0.06545, 0.05309, 0.09773, 0.127, 0.09773, 0.127, 0.129, 0.05309, 0.129, 0.9446, 0.09702, 0.8707, 0.097, 0.8707, 0.06573, 0.9447, 0.06576, 0.9615, 0.09773, 0.9982, 0.09773, 0.9982, 0.129, 0.9615, 0.129, 0.8538, 0.09699, 0.7799, 0.09697, 0.7799, 0.0657, 0.8538, 0.06573, 0.9982, 0.09704, 0.9615, 0.09703, 0.9616, 0.06576, 0.9982, 0.06578, 0.763, 0.09696, 0.689, 0.09694, 0.689, 0.06567, 0.763, 0.0657, 0.6721, 0.09693, 0.5982, 0.09691, 0.5982, 0.06564, 0.6721, 0.06567, 0.1885, 0.3852, 0.1885, 0.4, 0.1573, 0.4, 0.1573, 0.3852, 0.5813, 0.0969, 0.5073, 0.09687, 0.5073, 0.06561, 0.5813, 0.06563, 0.1885, 0.3791, 0.1885, 0.3852, 0.1573, 0.3852, 0.1573, 0.3791, 0.4904, 0.09687, 0.4165, 0.09684, 0.4165, 0.06558, 0.4904, 0.0656, 0.1885, 0.4, 0.1885, 0.4054, 0.1573, 0.4054, 0.1573, 0.4, 0.03619, 0.09773, 0.05309, 0.09773, 0.05309, 0.129, 0.03619, 0.129, 0.3996, 0.09684, 0.3256, 0.09681, 0.3256, 0.06555, 0.3996, 0.06557, 0.0003445, 0.09773, 0.03619, 0.09773, 0.03619, 0.129, 0.0003445, 0.129, 0.127, 0.09773, 0.1439, 0.09773, 0.1439, 0.129, 0.127, 0.129, 0.3087, 0.09681, 0.2348, 0.09678, 0.2348, 0.06551, 0.3087, 0.06554, 0.03619, 0.2114, 0.05309, 0.2114, 0.03619, 0.2377, 0.9982, 0.2377, 0.9615, 0.2377, 0.9982, 0.2316, 0.9615, 0.2377, 0.9446, 0.2377, 0.9615, 0.2114, 0.9982, 0.2316, 0.9615, 0.2377, 0.9615, 0.2114, 0.8707, 0.2377, 0.8538, 0.2377, 0.8707, 0.2114, 0.8538, 0.2377, 0.7799, 0.2377, 0.8538, 0.2114, 0.8707, 0.2377, 0.8707, 0.2114, 0.9446, 0.2114, 0.9982, 0.2316, 0.9615, 0.2114, 0.9982, 0.2168, 0.7799, 0.2377, 0.763, 0.2377, 0.7799, 0.2114, 0.8538, 0.2377, 0.8538, 0.2114, 0.8707, 0.2114, 0.9446, 0.2377, 0.8707, 0.2377, 0.9446, 0.2114, 0.9615, 0.2114, 0.9982, 0.2114, 0.9982, 0.2168, 0.763, 0.2377, 0.689, 0.2377, 0.763, 0.2114, 0.689, 0.2377, 0.6721, 0.2377, 0.689, 0.2114, 0.763, 0.2377, 0.763, 0.2114, 0.7799, 0.2114, 0.9446, 0.2377, 0.9446, 0.2114, 0.9615, 0.2114, 0.8538, 0.2114, 0.7799, 0.2377, 0.7799, 0.2114, 0.763, 0.2114, 0.689, 0.2377, 0.689, 0.2114, 0.5982, 0.2377, 0.5813, 0.2377, 0.5982, 0.2114, 0.5813, 0.2377, 0.5073, 0.2377, 0.5813, 0.2114, 0.5982, 0.2377, 0.6721, 0.2114, 0.6721, 0.2377, 0.6721, 0.2114, 0.689, 0.2114, 0.6721, 0.2377, 0.6721, 0.2114, 0.5982, 0.2377, 0.5982, 0.2114, 0.4904, 0.2377, 0.4165, 0.2377, 0.4904, 0.2114, 0.4165, 0.2377, 0.3996, 0.2377, 0.4165, 0.2114, 0.4904, 0.2377, 0.4904, 0.2114, 0.5073, 0.2114, 0.5813, 0.2377, 0.5813, 0.2114, 0.5982, 0.2114, 0.5073, 0.2377, 0.4904, 0.2377, 0.5073, 0.2114, 0.5813, 0.2114, 0.5073, 0.2377, 0.5073, 0.2114, 0.4904, 0.2114, 0.4165, 0.2377, 0.4165, 0.2114, 0.3256, 0.2377, 0.3087, 0.2377, 0.3256, 0.2114, 0.3087, 0.2377, 0.2348, 0.2377, 0.3087, 0.2114, 0.3256, 0.2377, 0.3996, 0.2114, 0.3996, 0.2377, 0.3996, 0.2114, 0.4165, 0.2114, 0.3996, 0.2377, 0.3996, 0.2114, 0.3256, 0.2377, 0.3256, 0.2114, 0.2179, 0.2377, 0.1439, 0.2377, 0.2179, 0.2114, 0.1439, 0.2377, 0.127, 0.2377, 0.1439, 0.2114, 0.2179, 0.2377, 0.2179, 0.2114, 0.2348, 0.2114, 0.3087, 0.2377, 0.3087, 0.2114, 0.3256, 0.2114, 0.2348, 0.2377, 0.2179, 0.2377, 0.2348, 0.2114, 0.3087, 0.2114, 0.2348, 0.2377, 0.2348, 0.2114, 0.2179, 0.2114, 0.1439, 0.2377, 0.1439, 0.2114, 0.05309, 0.2377, 0.03619, 0.2377, 0.05309, 0.2114, 0.03619, 0.2377, 0.0003445, 0.2377, 0.0003445, 0.2316, 0.05309, 0.2377, 0.127, 0.2114, 0.127, 0.2377, 0.127, 0.2114, 0.1439, 0.2114, 0.127, 0.2377, 0.127, 0.2114, 0.05309, 0.2377, 0.05309, 0.2114, 0.0003445, 0.2316, 0.0003445, 0.2168, 0.03619, 0.2114, 0.0003445, 0.2168, 0.0003445, 0.2114, 0.03619, 0.2114, 0.03619, 0.2377, 0.0003445, 0.2316, 0.03619, 0.2114])
me_cube_001.materials.append(mat_material)
me_cube_001.use_remesh_preserve_volume = False
me_cube_001.use_remesh_preserve_attributes = False
me_cube_001.use_mirror_vertex_groups = False
me_cube_001.use_paint_bone_selection = False
me_cube_001.use_paint_mask = True
me_cube_001.update()

# ---- objects
ob_cube = bpy.data.objects.new('Cube', me_cube_001)

# ---- transforms, parenting, visibility, modifiers, constraints
ob_cube.location = (0.0, 0.0, 0.0)
ob_cube.lineart.crease_threshold = 0.0

# ---- collection membership
col_collection_1.objects.link(ob_cube)

# ---- scene / render settings (as saved in the file)
scene.frame_start = 1; scene.frame_end = 250; scene.frame_set(1)
scene.render.engine = 'BLENDER_EEVEE_NEXT'
scene.render.resolution_percentage = 50
scene.render.dither_intensity = 0.0
scene.cycles.use_denoising = False
scene.cycles.samples = 128
scene.cycles.sampling_pattern = 'TABULATED_SOBOL'
scene.cycles.use_adaptive_sampling = False
scene.cycles.use_light_tree = False
scene.cycles.blur_glossy = 0.0
scene.cycles.sample_clamp_indirect = 0.0
scene.view_settings.view_transform = 'Standard'
bpy.context.view_layer.update()

# ---- added for rendering (the .blend has no active camera and no usable light): camera, sun
cam_auto = bpy.data.cameras.new('AutoCamera')
cam_auto.lens = 50.0
cam_auto.sensor_width = 36.0
cam_auto.clip_end = 1000.0
ob_auto_camera = bpy.data.objects.new('AutoCamera', cam_auto)
scene.collection.objects.link(ob_auto_camera)
ob_auto_camera.location = (6.48319, -8.4584, 5.27217)
ob_auto_camera.rotation_euler = (1.09748, -7.21219e-08, 0.694738)
scene.camera = ob_auto_camera
light_auto_sun = bpy.data.lights.new('AutoSun', 'SUN')
light_auto_sun.energy = 3.0
light_auto_sun.angle = 0.0523599
ob_auto_sun = bpy.data.objects.new('AutoSun', light_auto_sun)
scene.collection.objects.link(ob_auto_sun)
ob_auto_sun.rotation_euler = (0.872665, 0.174533, 0.523599)
bpy.context.view_layer.update()
